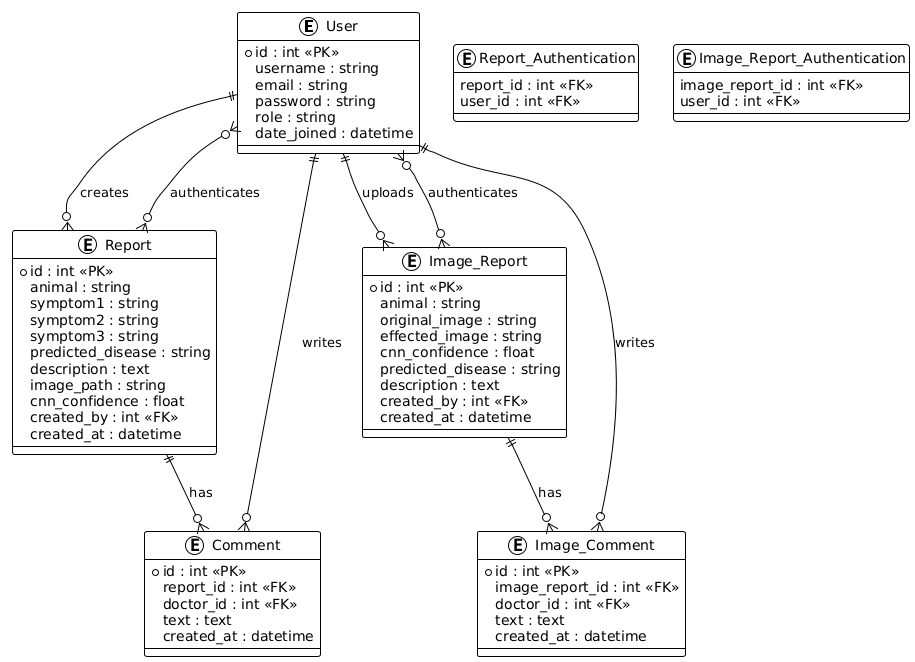

The diagram above was rendered by PlantUML. Its source (embedded in the PNG):
@startuml
!theme plain

entity User {
    *id : int <<PK>>
    username : string
    email : string
    password : string
    role : string
    date_joined : datetime
}

entity Report {
    *id : int <<PK>>
    animal : string
    symptom1 : string
    symptom2 : string
    symptom3 : string
    predicted_disease : string
    description : text
    image_path : string
    cnn_confidence : float
    created_by : int <<FK>>
    created_at : datetime
}

entity Comment {
    *id : int <<PK>>
    report_id : int <<FK>>
    doctor_id : int <<FK>>
    text : text
    created_at : datetime
}

entity Report_Authentication {
    report_id : int <<FK>>
    user_id : int <<FK>>
}

entity Image_Report {
    *id : int <<PK>>
    animal : string
    original_image : string
    effected_image : string
    cnn_confidence : float
    predicted_disease : string
    description : text
    created_by : int <<FK>>
    created_at : datetime
}

entity Image_Comment {
    *id : int <<PK>>
    image_report_id : int <<FK>>
    doctor_id : int <<FK>>
    text : text
    created_at : datetime
}

entity Image_Report_Authentication {
    image_report_id : int <<FK>>
    user_id : int <<FK>>
}

' Relationships
User ||--o{ Report : creates
User ||--o{ Comment : writes
Report ||--o{ Comment : has
User }o--o{ Report : authenticates

User ||--o{ Image_Report : uploads
Image_Report ||--o{ Image_Comment : has
User ||--o{ Image_Comment : writes
User }o--o{ Image_Report : authenticates
@enduml